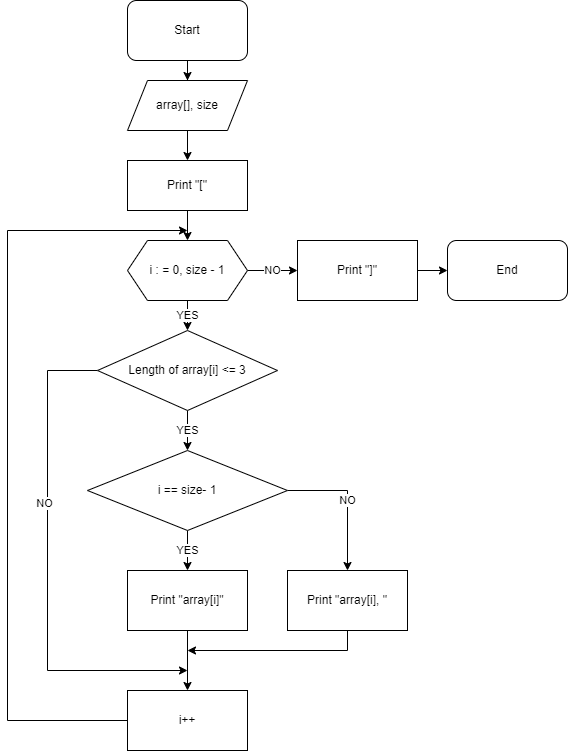

The diagram above was exported from draw.io. Its source (the exported page's mxGraphModel, read from the mxfile embedded in the PNG):
<mxGraphModel dx="222" dy="282" grid="1" gridSize="10" guides="1" tooltips="1" connect="1" arrows="1" fold="1" page="1" pageScale="1" pageWidth="850" pageHeight="1100" math="0" shadow="0">
  <root>
    <mxCell id="0" />
    <mxCell id="1" parent="0" />
    <mxCell id="2" value="" style="edgeStyle=orthogonalEdgeStyle;rounded=0;orthogonalLoop=1;jettySize=auto;html=1;" edge="1" parent="1" source="3" target="5">
      <mxGeometry relative="1" as="geometry" />
    </mxCell>
    <mxCell id="3" value="Start" style="rounded=1;whiteSpace=wrap;html=1;" vertex="1" parent="1">
      <mxGeometry x="280" width="120" height="60" as="geometry" />
    </mxCell>
    <mxCell id="4" value="" style="edgeStyle=orthogonalEdgeStyle;rounded=0;orthogonalLoop=1;jettySize=auto;html=1;" edge="1" parent="1" source="5" target="24">
      <mxGeometry relative="1" as="geometry" />
    </mxCell>
    <mxCell id="5" value="array[], size" style="shape=parallelogram;perimeter=parallelogramPerimeter;whiteSpace=wrap;html=1;fixedSize=1;" vertex="1" parent="1">
      <mxGeometry x="280" y="80" width="120" height="50" as="geometry" />
    </mxCell>
    <mxCell id="6" value="YES" style="edgeStyle=orthogonalEdgeStyle;rounded=0;orthogonalLoop=1;jettySize=auto;html=1;" edge="1" parent="1" source="8" target="12">
      <mxGeometry relative="1" as="geometry" />
    </mxCell>
    <mxCell id="7" value="NO" style="edgeStyle=orthogonalEdgeStyle;rounded=0;orthogonalLoop=1;jettySize=auto;html=1;" edge="1" parent="1" source="8" target="26">
      <mxGeometry relative="1" as="geometry" />
    </mxCell>
    <mxCell id="8" value="i : = 0, size - 1" style="shape=hexagon;perimeter=hexagonPerimeter2;whiteSpace=wrap;html=1;fixedSize=1;" vertex="1" parent="1">
      <mxGeometry x="280" y="240" width="120" height="60" as="geometry" />
    </mxCell>
    <mxCell id="9" value="YES" style="edgeStyle=orthogonalEdgeStyle;rounded=0;orthogonalLoop=1;jettySize=auto;html=1;" edge="1" parent="1" source="12" target="16">
      <mxGeometry relative="1" as="geometry">
        <Array as="points">
          <mxPoint x="340" y="410" />
          <mxPoint x="340" y="410" />
        </Array>
      </mxGeometry>
    </mxCell>
    <mxCell id="10" style="edgeStyle=orthogonalEdgeStyle;rounded=0;orthogonalLoop=1;jettySize=auto;html=1;" edge="1" parent="1" source="12">
      <mxGeometry relative="1" as="geometry">
        <mxPoint x="340" y="670" as="targetPoint" />
        <Array as="points">
          <mxPoint x="200" y="370" />
          <mxPoint x="200" y="670" />
        </Array>
      </mxGeometry>
    </mxCell>
    <mxCell id="11" value="NO" style="edgeLabel;html=1;align=center;verticalAlign=middle;resizable=0;points=[];" vertex="1" connectable="0" parent="10">
      <mxGeometry x="-0.2588" y="-4" relative="1" as="geometry">
        <mxPoint as="offset" />
      </mxGeometry>
    </mxCell>
    <mxCell id="12" value="Length of array[i] &amp;lt;= 3" style="rhombus;whiteSpace=wrap;html=1;" vertex="1" parent="1">
      <mxGeometry x="250" y="330" width="180" height="80" as="geometry" />
    </mxCell>
    <mxCell id="13" value="End" style="rounded=1;whiteSpace=wrap;html=1;" vertex="1" parent="1">
      <mxGeometry x="600" y="240" width="120" height="60" as="geometry" />
    </mxCell>
    <mxCell id="14" value="YES" style="edgeStyle=orthogonalEdgeStyle;rounded=0;orthogonalLoop=1;jettySize=auto;html=1;" edge="1" parent="1" source="16" target="18">
      <mxGeometry relative="1" as="geometry" />
    </mxCell>
    <mxCell id="15" value="NO" style="edgeStyle=orthogonalEdgeStyle;rounded=0;orthogonalLoop=1;jettySize=auto;html=1;entryX=0.5;entryY=0;entryDx=0;entryDy=0;entryPerimeter=0;" edge="1" parent="1" source="16" target="20">
      <mxGeometry relative="1" as="geometry">
        <mxPoint x="500" y="560" as="targetPoint" />
        <Array as="points">
          <mxPoint x="500" y="490" />
        </Array>
      </mxGeometry>
    </mxCell>
    <mxCell id="16" value="i == size- 1" style="rhombus;whiteSpace=wrap;html=1;" vertex="1" parent="1">
      <mxGeometry x="240" y="450" width="200" height="80" as="geometry" />
    </mxCell>
    <mxCell id="17" value="" style="edgeStyle=orthogonalEdgeStyle;rounded=0;orthogonalLoop=1;jettySize=auto;html=1;" edge="1" parent="1" source="18" target="22">
      <mxGeometry relative="1" as="geometry" />
    </mxCell>
    <mxCell id="18" value="Print &quot;array[i]&quot;" style="whiteSpace=wrap;html=1;" vertex="1" parent="1">
      <mxGeometry x="280" y="570" width="120" height="60" as="geometry" />
    </mxCell>
    <mxCell id="19" style="edgeStyle=orthogonalEdgeStyle;rounded=0;orthogonalLoop=1;jettySize=auto;html=1;" edge="1" parent="1" source="20">
      <mxGeometry relative="1" as="geometry">
        <mxPoint x="340" y="650" as="targetPoint" />
        <Array as="points">
          <mxPoint x="500" y="650" />
        </Array>
      </mxGeometry>
    </mxCell>
    <mxCell id="20" value="Print &quot;array[i], &quot;" style="rounded=0;whiteSpace=wrap;html=1;" vertex="1" parent="1">
      <mxGeometry x="440" y="570" width="120" height="60" as="geometry" />
    </mxCell>
    <mxCell id="21" style="edgeStyle=orthogonalEdgeStyle;rounded=0;orthogonalLoop=1;jettySize=auto;html=1;" edge="1" parent="1" source="22">
      <mxGeometry relative="1" as="geometry">
        <mxPoint x="340" y="230" as="targetPoint" />
        <Array as="points">
          <mxPoint x="160" y="720" />
          <mxPoint x="160" y="230" />
        </Array>
      </mxGeometry>
    </mxCell>
    <mxCell id="22" value="i++" style="rounded=0;whiteSpace=wrap;html=1;" vertex="1" parent="1">
      <mxGeometry x="280" y="690" width="120" height="60" as="geometry" />
    </mxCell>
    <mxCell id="23" value="" style="edgeStyle=orthogonalEdgeStyle;rounded=0;orthogonalLoop=1;jettySize=auto;html=1;" edge="1" parent="1" source="24" target="8">
      <mxGeometry relative="1" as="geometry" />
    </mxCell>
    <mxCell id="24" value="Print &quot;[&quot;" style="rounded=0;whiteSpace=wrap;html=1;" vertex="1" parent="1">
      <mxGeometry x="280" y="160" width="120" height="50" as="geometry" />
    </mxCell>
    <mxCell id="25" value="" style="edgeStyle=orthogonalEdgeStyle;rounded=0;orthogonalLoop=1;jettySize=auto;html=1;" edge="1" parent="1" source="26" target="13">
      <mxGeometry relative="1" as="geometry" />
    </mxCell>
    <mxCell id="26" value="Print &quot;]&quot;" style="rounded=0;whiteSpace=wrap;html=1;" vertex="1" parent="1">
      <mxGeometry x="450" y="240" width="120" height="60" as="geometry" />
    </mxCell>
  </root>
</mxGraphModel>